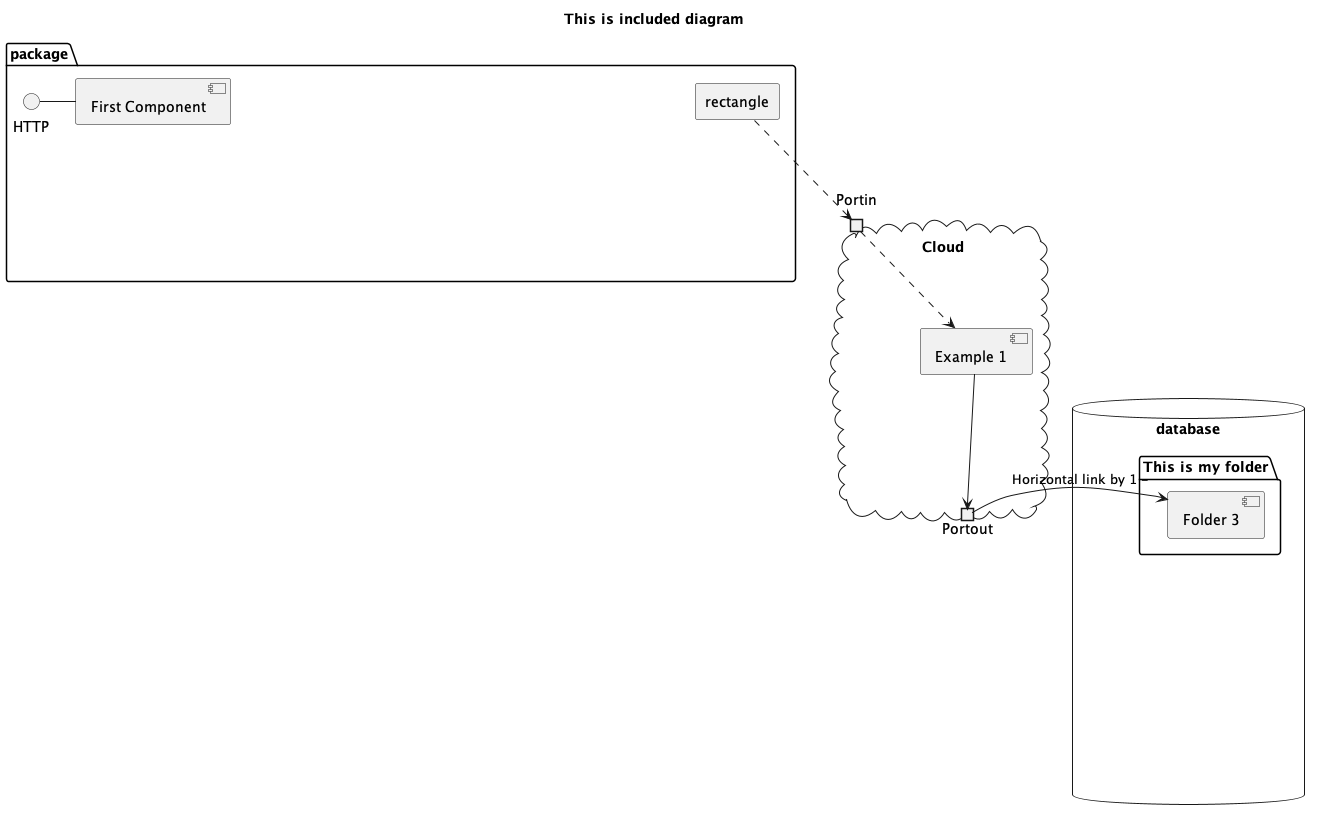

The diagram above was rendered by PlantUML. Its source (embedded in the PNG):
@startuml

!include components.puml
title This is included diagram

remove $note
remove $node
hide @unlinked
@enduml